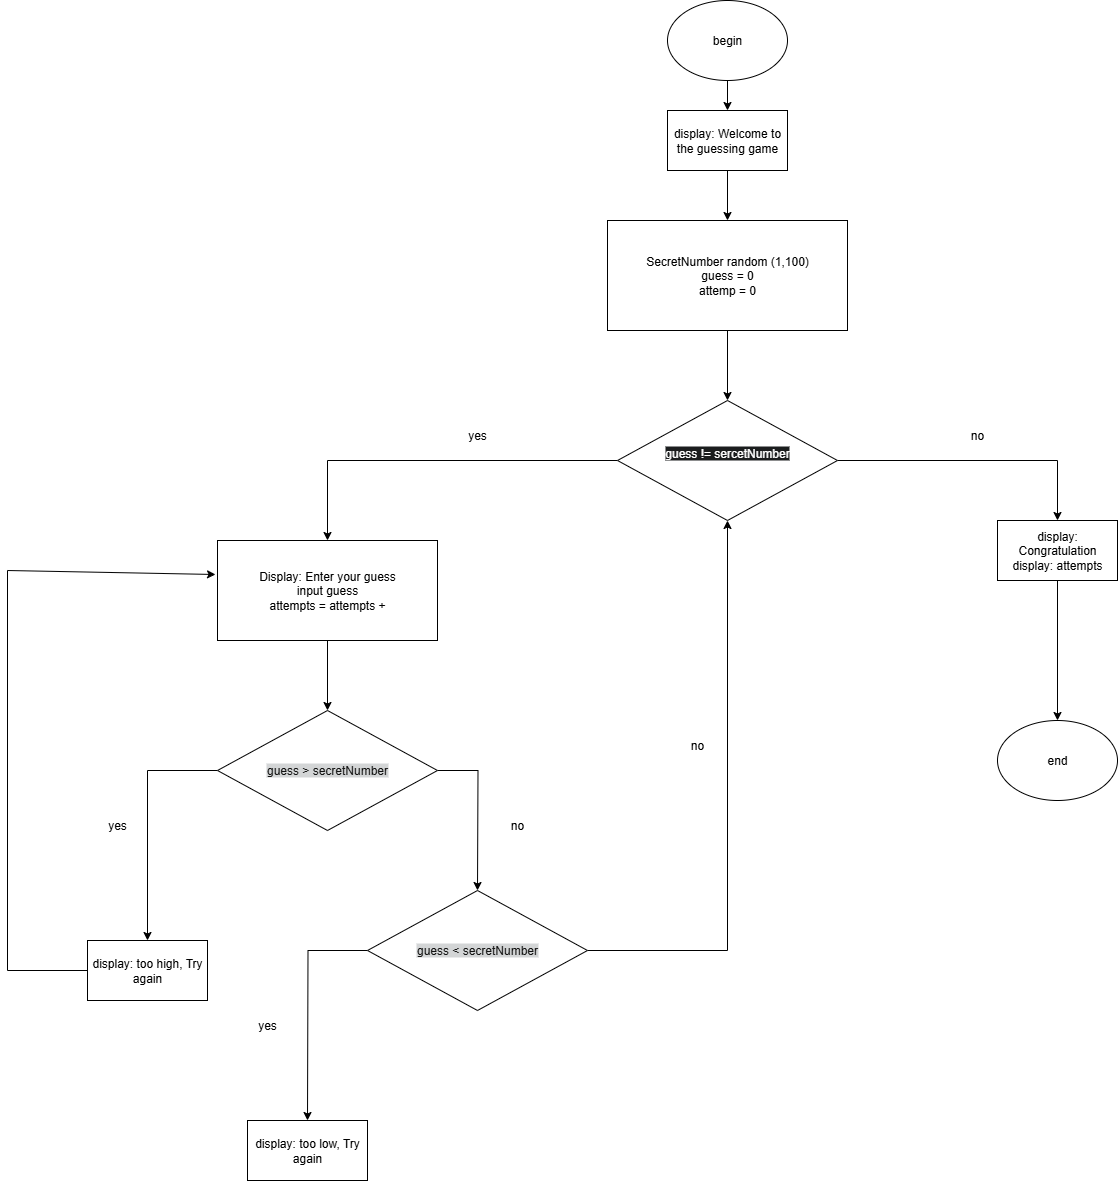

The diagram above was exported from draw.io. Its source (the exported page's mxGraphModel, read from the mxfile embedded in the PNG):
<mxGraphModel dx="2276" dy="777" grid="1" gridSize="10" guides="1" tooltips="1" connect="1" arrows="1" fold="1" page="1" pageScale="1" pageWidth="850" pageHeight="1100" math="0" shadow="0">
  <root>
    <mxCell id="0" />
    <mxCell id="1" parent="0" />
    <mxCell id="BQbKm1Z2lPDjlXoyVMQU-3" style="edgeStyle=orthogonalEdgeStyle;rounded=0;orthogonalLoop=1;jettySize=auto;html=1;" edge="1" parent="1" source="xwvw2kcGzBiazmhG5txi-69" target="BQbKm1Z2lPDjlXoyVMQU-1">
      <mxGeometry relative="1" as="geometry" />
    </mxCell>
    <mxCell id="xwvw2kcGzBiazmhG5txi-69" value="begin" style="ellipse;whiteSpace=wrap;html=1;" parent="1" vertex="1">
      <mxGeometry x="340" y="70" width="120" height="80" as="geometry" />
    </mxCell>
    <mxCell id="BQbKm1Z2lPDjlXoyVMQU-4" style="edgeStyle=orthogonalEdgeStyle;rounded=0;orthogonalLoop=1;jettySize=auto;html=1;entryX=0.5;entryY=0;entryDx=0;entryDy=0;" edge="1" parent="1" source="BQbKm1Z2lPDjlXoyVMQU-1" target="BQbKm1Z2lPDjlXoyVMQU-2">
      <mxGeometry relative="1" as="geometry" />
    </mxCell>
    <mxCell id="BQbKm1Z2lPDjlXoyVMQU-1" value="display: Welcome to the guessing game" style="rounded=0;whiteSpace=wrap;html=1;" vertex="1" parent="1">
      <mxGeometry x="340" y="180" width="120" height="60" as="geometry" />
    </mxCell>
    <mxCell id="BQbKm1Z2lPDjlXoyVMQU-17" style="edgeStyle=orthogonalEdgeStyle;rounded=0;orthogonalLoop=1;jettySize=auto;html=1;" edge="1" parent="1" source="BQbKm1Z2lPDjlXoyVMQU-2" target="BQbKm1Z2lPDjlXoyVMQU-6">
      <mxGeometry relative="1" as="geometry" />
    </mxCell>
    <mxCell id="BQbKm1Z2lPDjlXoyVMQU-2" value="SecretNumber random (1,100)&lt;div&gt;guess = 0&lt;/div&gt;&lt;div&gt;attemp = 0&lt;/div&gt;" style="rounded=0;whiteSpace=wrap;html=1;" vertex="1" parent="1">
      <mxGeometry x="280" y="290" width="240" height="110" as="geometry" />
    </mxCell>
    <mxCell id="BQbKm1Z2lPDjlXoyVMQU-5" value="display: too low, Try again" style="rounded=0;whiteSpace=wrap;html=1;" vertex="1" parent="1">
      <mxGeometry x="-80" y="1190" width="120" height="60" as="geometry" />
    </mxCell>
    <mxCell id="BQbKm1Z2lPDjlXoyVMQU-15" style="edgeStyle=orthogonalEdgeStyle;rounded=0;orthogonalLoop=1;jettySize=auto;html=1;entryX=0.5;entryY=0;entryDx=0;entryDy=0;" edge="1" parent="1" source="BQbKm1Z2lPDjlXoyVMQU-6" target="BQbKm1Z2lPDjlXoyVMQU-14">
      <mxGeometry relative="1" as="geometry" />
    </mxCell>
    <mxCell id="BQbKm1Z2lPDjlXoyVMQU-19" style="edgeStyle=orthogonalEdgeStyle;rounded=0;orthogonalLoop=1;jettySize=auto;html=1;entryX=0.5;entryY=0;entryDx=0;entryDy=0;" edge="1" parent="1" source="BQbKm1Z2lPDjlXoyVMQU-6" target="BQbKm1Z2lPDjlXoyVMQU-18">
      <mxGeometry relative="1" as="geometry" />
    </mxCell>
    <mxCell id="BQbKm1Z2lPDjlXoyVMQU-6" value="&lt;span style=&quot;color: rgb(255, 255, 255); font-family: Helvetica; font-size: 12px; font-style: normal; font-variant-ligatures: normal; font-variant-caps: normal; font-weight: 400; letter-spacing: normal; orphans: 2; text-align: center; text-indent: 0px; text-transform: none; widows: 2; word-spacing: 0px; -webkit-text-stroke-width: 0px; white-space: normal; background-color: rgb(27, 29, 30); text-decoration-thickness: initial; text-decoration-style: initial; text-decoration-color: initial; float: none; display: inline !important;&quot;&gt;guess != sercetNumber&lt;/span&gt;&lt;div&gt;&lt;br/&gt;&lt;/div&gt;" style="rhombus;whiteSpace=wrap;html=1;" vertex="1" parent="1">
      <mxGeometry x="290" y="470" width="220" height="120" as="geometry" />
    </mxCell>
    <mxCell id="BQbKm1Z2lPDjlXoyVMQU-38" style="edgeStyle=orthogonalEdgeStyle;rounded=0;orthogonalLoop=1;jettySize=auto;html=1;" edge="1" parent="1" source="BQbKm1Z2lPDjlXoyVMQU-7">
      <mxGeometry relative="1" as="geometry">
        <mxPoint x="-20" y="1190" as="targetPoint" />
      </mxGeometry>
    </mxCell>
    <mxCell id="BQbKm1Z2lPDjlXoyVMQU-41" style="edgeStyle=orthogonalEdgeStyle;rounded=0;orthogonalLoop=1;jettySize=auto;html=1;entryX=0.5;entryY=1;entryDx=0;entryDy=0;" edge="1" parent="1" source="BQbKm1Z2lPDjlXoyVMQU-7" target="BQbKm1Z2lPDjlXoyVMQU-6">
      <mxGeometry relative="1" as="geometry" />
    </mxCell>
    <mxCell id="BQbKm1Z2lPDjlXoyVMQU-7" value="&lt;div&gt;&lt;font color=&quot;#121212&quot;&gt;&lt;span style=&quot;background-color: rgb(211, 213, 214);&quot;&gt;guess &amp;lt; secretNumber&lt;/span&gt;&lt;/font&gt;&lt;/div&gt;" style="rhombus;whiteSpace=wrap;html=1;" vertex="1" parent="1">
      <mxGeometry x="40" y="960" width="220" height="120" as="geometry" />
    </mxCell>
    <mxCell id="BQbKm1Z2lPDjlXoyVMQU-30" style="edgeStyle=orthogonalEdgeStyle;rounded=0;orthogonalLoop=1;jettySize=auto;html=1;entryX=0.5;entryY=0;entryDx=0;entryDy=0;" edge="1" parent="1" source="BQbKm1Z2lPDjlXoyVMQU-8" target="BQbKm1Z2lPDjlXoyVMQU-10">
      <mxGeometry relative="1" as="geometry" />
    </mxCell>
    <mxCell id="BQbKm1Z2lPDjlXoyVMQU-31" style="edgeStyle=orthogonalEdgeStyle;rounded=0;orthogonalLoop=1;jettySize=auto;html=1;" edge="1" parent="1" source="BQbKm1Z2lPDjlXoyVMQU-8">
      <mxGeometry relative="1" as="geometry">
        <mxPoint x="150" y="960" as="targetPoint" />
      </mxGeometry>
    </mxCell>
    <mxCell id="BQbKm1Z2lPDjlXoyVMQU-8" value="&lt;div&gt;&lt;span style=&quot;color: rgb(18, 18, 18); background-color: rgb(211, 213, 214);&quot;&gt;guess &amp;gt; secretNumber&lt;/span&gt;&lt;/div&gt;" style="rhombus;whiteSpace=wrap;html=1;" vertex="1" parent="1">
      <mxGeometry x="-110" y="780" width="220" height="120" as="geometry" />
    </mxCell>
    <mxCell id="BQbKm1Z2lPDjlXoyVMQU-10" value="display: too high, Try again" style="rounded=0;whiteSpace=wrap;html=1;" vertex="1" parent="1">
      <mxGeometry x="-240" y="1010" width="120" height="60" as="geometry" />
    </mxCell>
    <mxCell id="BQbKm1Z2lPDjlXoyVMQU-12" value="end" style="ellipse;whiteSpace=wrap;html=1;" vertex="1" parent="1">
      <mxGeometry x="670" y="790" width="120" height="80" as="geometry" />
    </mxCell>
    <mxCell id="BQbKm1Z2lPDjlXoyVMQU-16" style="edgeStyle=orthogonalEdgeStyle;rounded=0;orthogonalLoop=1;jettySize=auto;html=1;entryX=0.5;entryY=0;entryDx=0;entryDy=0;" edge="1" parent="1" source="BQbKm1Z2lPDjlXoyVMQU-14" target="BQbKm1Z2lPDjlXoyVMQU-12">
      <mxGeometry relative="1" as="geometry" />
    </mxCell>
    <mxCell id="BQbKm1Z2lPDjlXoyVMQU-14" value="display: Congratulation&lt;div&gt;display: attempts&lt;/div&gt;" style="rounded=0;whiteSpace=wrap;html=1;" vertex="1" parent="1">
      <mxGeometry x="670" y="590" width="120" height="60" as="geometry" />
    </mxCell>
    <mxCell id="BQbKm1Z2lPDjlXoyVMQU-27" style="edgeStyle=orthogonalEdgeStyle;rounded=0;orthogonalLoop=1;jettySize=auto;html=1;entryX=0.5;entryY=0;entryDx=0;entryDy=0;" edge="1" parent="1" source="BQbKm1Z2lPDjlXoyVMQU-18" target="BQbKm1Z2lPDjlXoyVMQU-8">
      <mxGeometry relative="1" as="geometry" />
    </mxCell>
    <mxCell id="BQbKm1Z2lPDjlXoyVMQU-18" value="Display: Enter your guess&lt;div&gt;input guess&lt;/div&gt;&lt;div&gt;attempts = attempts +&lt;/div&gt;" style="rounded=0;whiteSpace=wrap;html=1;" vertex="1" parent="1">
      <mxGeometry x="-110" y="610" width="220" height="100" as="geometry" />
    </mxCell>
    <mxCell id="BQbKm1Z2lPDjlXoyVMQU-20" value="yes" style="text;strokeColor=none;align=center;fillColor=none;html=1;verticalAlign=middle;whiteSpace=wrap;rounded=0;" vertex="1" parent="1">
      <mxGeometry x="120" y="490" width="60" height="30" as="geometry" />
    </mxCell>
    <mxCell id="BQbKm1Z2lPDjlXoyVMQU-21" value="no" style="text;strokeColor=none;align=center;fillColor=none;html=1;verticalAlign=middle;whiteSpace=wrap;rounded=0;" vertex="1" parent="1">
      <mxGeometry x="620" y="490" width="60" height="30" as="geometry" />
    </mxCell>
    <mxCell id="BQbKm1Z2lPDjlXoyVMQU-28" value="yes" style="text;strokeColor=none;align=center;fillColor=none;html=1;verticalAlign=middle;whiteSpace=wrap;rounded=0;" vertex="1" parent="1">
      <mxGeometry x="-240" y="880" width="60" height="30" as="geometry" />
    </mxCell>
    <mxCell id="BQbKm1Z2lPDjlXoyVMQU-29" value="no" style="text;strokeColor=none;align=center;fillColor=none;html=1;verticalAlign=middle;whiteSpace=wrap;rounded=0;" vertex="1" parent="1">
      <mxGeometry x="340" y="800" width="60" height="30" as="geometry" />
    </mxCell>
    <mxCell id="BQbKm1Z2lPDjlXoyVMQU-34" value="" style="endArrow=none;html=1;rounded=0;exitX=0;exitY=0.5;exitDx=0;exitDy=0;" edge="1" parent="1" source="BQbKm1Z2lPDjlXoyVMQU-10">
      <mxGeometry width="50" height="50" relative="1" as="geometry">
        <mxPoint x="350" y="910" as="sourcePoint" />
        <mxPoint x="-320" y="1040" as="targetPoint" />
      </mxGeometry>
    </mxCell>
    <mxCell id="BQbKm1Z2lPDjlXoyVMQU-35" value="" style="endArrow=none;html=1;rounded=0;" edge="1" parent="1">
      <mxGeometry width="50" height="50" relative="1" as="geometry">
        <mxPoint x="-320" y="1040" as="sourcePoint" />
        <mxPoint x="-320" y="640" as="targetPoint" />
      </mxGeometry>
    </mxCell>
    <mxCell id="BQbKm1Z2lPDjlXoyVMQU-36" value="" style="endArrow=classic;html=1;rounded=0;entryX=-0.009;entryY=0.34;entryDx=0;entryDy=0;entryPerimeter=0;" edge="1" parent="1" target="BQbKm1Z2lPDjlXoyVMQU-18">
      <mxGeometry width="50" height="50" relative="1" as="geometry">
        <mxPoint x="-320" y="640" as="sourcePoint" />
        <mxPoint x="400" y="860" as="targetPoint" />
      </mxGeometry>
    </mxCell>
    <mxCell id="BQbKm1Z2lPDjlXoyVMQU-40" value="yes" style="text;strokeColor=none;align=center;fillColor=none;html=1;verticalAlign=middle;whiteSpace=wrap;rounded=0;" vertex="1" parent="1">
      <mxGeometry x="-90" y="1080" width="60" height="30" as="geometry" />
    </mxCell>
    <mxCell id="BQbKm1Z2lPDjlXoyVMQU-43" value="no" style="text;strokeColor=none;align=center;fillColor=none;html=1;verticalAlign=middle;whiteSpace=wrap;rounded=0;" vertex="1" parent="1">
      <mxGeometry x="160" y="880" width="60" height="30" as="geometry" />
    </mxCell>
  </root>
</mxGraphModel>